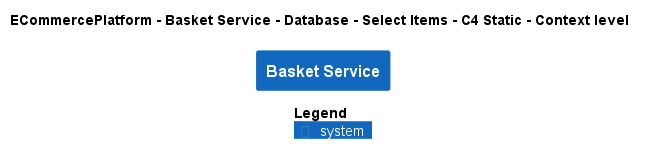

The diagram above was rendered by PlantUML. Its source (embedded in the PNG):
@startuml
!pragma layout smetana
!include ..\..\..\..\..\..\..\.c4s\C4_Context.puml

AddElementTag("c4interflow:lifecycle:new", $bgColor=green, $fontColor=#ffffff, $borderColor=green, $shadowing="False")
AddElementTag("c4interflow:lifecycle:changed", $bgColor=orange, $fontColor=#ffffff, $borderColor=orange, $shadowing="False")
AddElementTag("c4interflow:lifecycle:removed", $bgColor=red, $fontColor=#ffffff, $borderColor=red, $shadowing="False")

AddRelTag("c4interflow:lifecycle:new", $textColor=green, $lineColor=green)
AddRelTag("c4interflow:lifecycle:changed", $textColor=orange, $lineColor=orange)
AddRelTag("c4interflow:lifecycle:removed", $textColor=red, $lineColor=red)

SHOW_PERSON_PORTRAIT()
LAYOUT_TOP_DOWN()

skinparam linetype polyline

title ECommercePlatform - Basket Service - Database - Select Items - C4 Static - Context level

System(ECommercePlatform.SoftwareSystems.BasketService, "Basket Service", "")



SHOW_LEGEND()
@enduml